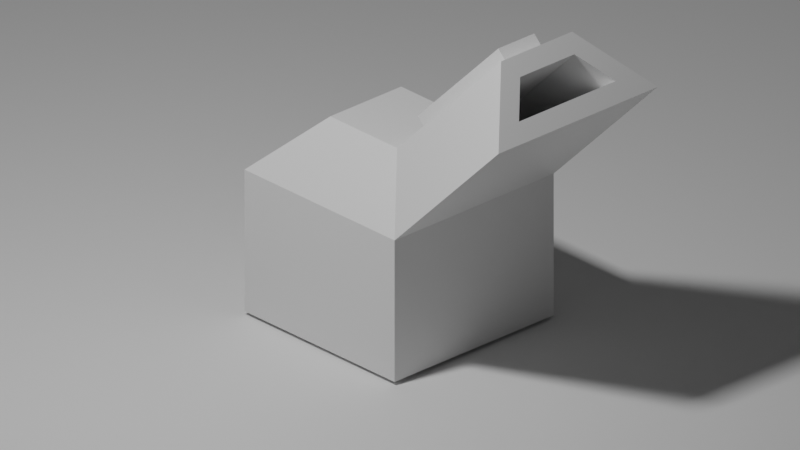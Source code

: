 # Source: anim_grease_pen_test.blend  (saved by Blender 3.0.42; exported with 4.5.12 LTS)
import bpy
from mathutils import Matrix  # noqa: F401  (used for matrix-valued properties, if any)

bpy.ops.wm.read_factory_settings(use_empty=True)
scene = bpy.context.scene
scene.name = 'Scene'

# ---- collections
col_collection = bpy.data.collections.new('Collection'); scene.collection.children.link(col_collection)

# ---- materials (node trees are filled in below, after node groups)
mat_material = bpy.data.materials.new('Material')
mat_material.alpha_threshold = 0.0
mat_material.use_transparent_shadow = False
mat_material.line_color = (0.0, 0.0, 0.0, 1.0)
mat_black_002 = bpy.data.materials.new('Black.002')
mat_black_002.use_transparent_shadow = False
mat_white_002 = bpy.data.materials.new('White.002')
mat_white_002.use_transparent_shadow = False
mat_red_002 = bpy.data.materials.new('Red.002')
mat_red_002.use_transparent_shadow = False
mat_green_002 = bpy.data.materials.new('Green.002')
mat_green_002.use_transparent_shadow = False
mat_blue_002 = bpy.data.materials.new('Blue.002')
mat_blue_002.use_transparent_shadow = False
mat_grey_002 = bpy.data.materials.new('Grey.002')
mat_grey_002.use_transparent_shadow = False

# ---- material node trees
mat_material.use_nodes = True; mat_material.node_tree.nodes.clear()
_N = mat_material.node_tree.nodes; _L = mat_material.node_tree.links
n0 = _N.new('ShaderNodeOutputMaterial'); n0.name = 'Material Output'; n0.location = (300, 300)
n1 = _N.new('ShaderNodeBsdfPrincipled'); n1.name = 'Principled BSDF'; n1.location = (10, 300)
n1.distribution = 'GGX'
n1.subsurface_method = 'RANDOM_WALK_SKIN'
n1.inputs[2].default_value = 0.4
n1.inputs[3].default_value = 1.45
n1.inputs[27].default_value = (0.0, 0.0, 0.0, 1.0)
n1.inputs[28].default_value = 1.0
_L.new(n1.outputs[0], n0.inputs[0])
n0.is_active_output = True

# ---- world
world_world = bpy.data.worlds.new('World'); scene.world = world_world
world_world.use_nodes = True; world_world.node_tree.nodes.clear()
_N = world_world.node_tree.nodes; _L = world_world.node_tree.links
n0 = _N.new('ShaderNodeOutputWorld'); n0.name = 'World Output'; n0.location = (300, 300)
n1 = _N.new('ShaderNodeBackground'); n1.name = 'Background'; n1.location = (10, 300)
n1.inputs[0].default_value = (0.05088, 0.05088, 0.05088, 1.0)
_L.new(n1.outputs[0], n0.inputs[0])
n0.is_active_output = True
world_world.color = (0.05088, 0.05088, 0.05088)
world_world.use_sun_shadow = False
world_world.sun_shadow_jitter_overblur = 0.0

# ---- cameras
cam_camera = bpy.data.cameras.new('Camera')
cam_camera.type = 'ORTHO'
cam_camera.clip_end = 100.0
cam_camera.ortho_scale = 7.314

# ---- lights
light_light = bpy.data.lights.new('Light', 'AREA')
light_light.transmission_factor = 0.0
light_light.energy = 785.4
light_light.shadow_soft_size = 1.0
light_light.shadow_maximum_resolution = 0.006
light_light.use_absolute_resolution = True
light_light.shape = 'RECTANGLE'
light_light.size = 1.0
light_light.size_y = 1.0

# ---- meshes
me_cube = bpy.data.meshes.new('Cube')
me_cube.from_pydata([(1.0, 1.0, -1.0), (1.0, -1.0, -1.0), (-1.0, 1.0, -1.0), (-1.0, -1.0, -1.0), (0.6005, 0.2258, 1.155), (1.0, 1.0, 0.4453), (0.6005, -0.2258, 1.155), (1.0, -1.0, 0.4453), (-0.4453, 0.4453, 1.0), (-1.0, 1.0, 0.4453), (-0.4453, -0.4453, 1.0), (-1.0, -1.0, 0.4453), (1.975, 0.3405, 2.243), (2.243, 0.6089, 1.975), (1.975, -0.3405, 2.243), (2.243, -0.6089, 1.975), (2.386, -1.0, 1.832), (1.676, -0.2258, 2.231), (2.386, 1.0, 1.832), (1.676, 0.2258, 2.231), (1.726, 0.3405, 1.994), (1.994, 0.6089, 1.726), (1.726, -0.3405, 1.994), (1.994, -0.6089, 1.726), (0.4453, 0.4453, 1.0), (0.4453, -0.4453, 1.0), (1.832, 0.4453, 2.386), (1.832, -0.4453, 2.386), (0.4863, 0.2258, 1.269), (0.4863, -0.2258, 1.269), (1.562, 0.2258, 2.345), (1.562, -0.2258, 2.345), (0.5803, -0.6089, 0.3119), (0.3119, -0.3405, 0.5803), (0.5803, 0.6089, 0.3119), (0.3119, 0.3405, 0.5803)], [], [(1, 7, 11, 3), (3, 11, 9, 2), (2, 0, 1, 3), (24, 8, 10, 25), (0, 5, 7, 1), (25, 10, 11, 7), (25, 7, 16, 27), (10, 8, 9, 11), (8, 24, 5, 9), (2, 9, 5, 0), (14, 15, 23, 22), (6, 17, 31, 29), (7, 5, 18, 16), (5, 24, 26, 18), (15, 14, 27, 16), (12, 13, 18, 26), (14, 12, 26, 27), (13, 15, 16, 18), (23, 21, 34, 32), (15, 13, 21, 23), (13, 12, 20, 21), (12, 14, 22, 20), (6, 4, 24, 25), (19, 17, 27, 26), (17, 6, 25, 27), (4, 19, 26, 24), (28, 29, 31, 30), (4, 6, 29, 28), (19, 4, 28, 30), (17, 19, 30, 31), (35, 33, 32, 34), (21, 20, 35, 34), (20, 22, 33, 35), (22, 23, 32, 33)])
_uv = me_cube.uv_layers.new(name='UVMap')
_uv.uv.foreach_set('vector', [0.375, 0.75, 0.5557, 0.75, 0.5557, 1.0, 0.375, 1.0, 0.375, 0.0, 0.5557, 0.0, 0.5557, 0.25, 0.375, 0.25, 0.125, 0.5, 0.375, 0.5, 0.375, 0.75, 0.125, 0.75, 0.6943, 0.5693, 0.8057, 0.5693, 0.8057, 0.6807, 0.6943, 0.6807, 0.375, 0.5, 0.5557, 0.5, 0.5557, 0.75, 0.375, 0.75, 0.6943, 0.6807, 0.8057, 0.6807, 0.875, 0.75, 0.625, 0.75, 0.6943, 0.6807, 0.625, 0.75, 0.625, 0.75, 0.6943, 0.6807, 0.8057, 0.6807, 0.8057, 0.5693, 0.875, 0.5, 0.875, 0.75, 0.8057, 0.5693, 0.6943, 0.5693, 0.625, 0.5, 0.875, 0.5, 0.375, 0.25, 0.5557, 0.25, 0.5557, 0.5, 0.375, 0.5, 0.6585, 0.6676, 0.5915, 0.7011, 0.5915, 0.7011, 0.6585, 0.6676, 0.6943, 0.6532, 0.6943, 0.6532, 0.6943, 0.6532, 0.6943, 0.6532, 0.5557, 0.75, 0.5557, 0.5, 0.5557, 0.5, 0.5557, 0.75, 0.625, 0.5, 0.6943, 0.5693, 0.6943, 0.5693, 0.625, 0.5, 0.5915, 0.7011, 0.6585, 0.6676, 0.6943, 0.6807, 0.5557, 0.75, 0.6585, 0.5824, 0.5915, 0.5489, 0.5557, 0.5, 0.6943, 0.5693, 0.6585, 0.6676, 0.6585, 0.5824, 0.6943, 0.5693, 0.6943, 0.6807, 0.5915, 0.5489, 0.5915, 0.7011, 0.5557, 0.75, 0.5557, 0.5, 0.5915, 0.7011, 0.5915, 0.5489, 0.5915, 0.5489, 0.5915, 0.7011, 0.5915, 0.7011, 0.5915, 0.5489, 0.5915, 0.5489, 0.5915, 0.7011, 0.5915, 0.5489, 0.6585, 0.5824, 0.6585, 0.5824, 0.5915, 0.5489, 0.6585, 0.5824, 0.6585, 0.6676, 0.6585, 0.6676, 0.6585, 0.5824, 0.6943, 0.6532, 0.6943, 0.5968, 0.6943, 0.5693, 0.6943, 0.6807, 0.6943, 0.5968, 0.6943, 0.6532, 0.6943, 0.6807, 0.6943, 0.5693, 0.6943, 0.6532, 0.6943, 0.6532, 0.6943, 0.6807, 0.6943, 0.6807, 0.6943, 0.5968, 0.6943, 0.5968, 0.6943, 0.5693, 0.6943, 0.5693, 0.6943, 0.5968, 0.6943, 0.6532, 0.6943, 0.6532, 0.6943, 0.5968, 0.6943, 0.5968, 0.6943, 0.6532, 0.6943, 0.6532, 0.6943, 0.5968, 0.6943, 0.5968, 0.6943, 0.5968, 0.6943, 0.5968, 0.6943, 0.5968, 0.6943, 0.6532, 0.6943, 0.5968, 0.6943, 0.5968, 0.6943, 0.6532, 0.6585, 0.5824, 0.6585, 0.6676, 0.5915, 0.7011, 0.5915, 0.5489, 0.5915, 0.5489, 0.6585, 0.5824, 0.6585, 0.5824, 0.5915, 0.5489, 0.6585, 0.5824, 0.6585, 0.6676, 0.6585, 0.6676, 0.6585, 0.5824, 0.6585, 0.6676, 0.5915, 0.7011, 0.5915, 0.7011, 0.6585, 0.6676])
me_cube.materials.append(mat_material)
me_cube.use_remesh_preserve_volume = False
me_cube.use_remesh_preserve_attributes = False
me_cube.use_mirror_vertex_groups = False
me_cube.update()
me_cube_002 = bpy.data.meshes.new('Cube.002')
me_cube_002.from_pydata([(-10.98, -12.71, -0.3572), (-10.98, -12.71, 0.8148), (-10.98, 13.71, -0.3572), (-10.98, 13.71, 0.8148), (10.98, -12.71, -0.3572), (10.98, -12.71, 0.8148), (10.98, 13.71, -0.3572), (10.98, 13.71, 0.8148)], [], [(0, 1, 3, 2), (2, 3, 7, 6), (6, 7, 5, 4), (4, 5, 1, 0), (2, 6, 4, 0), (7, 3, 1, 5)])
_uv = me_cube_002.uv_layers.new(name='UVMap')
_uv.uv.foreach_set('vector', [0.375, 0.0, 0.625, 0.0, 0.625, 0.25, 0.375, 0.25, 0.375, 0.25, 0.625, 0.25, 0.625, 0.5, 0.375, 0.5, 0.375, 0.5, 0.625, 0.5, 0.625, 0.75, 0.375, 0.75, 0.375, 0.75, 0.625, 0.75, 0.625, 1.0, 0.375, 1.0, 0.125, 0.5, 0.375, 0.5, 0.375, 0.75, 0.125, 0.75, 0.625, 0.5, 0.875, 0.5, 0.875, 0.75, 0.625, 0.75])
me_cube_002.use_remesh_fix_poles = True
me_cube_002.use_remesh_preserve_attributes = False
me_cube_002.update()

# ---- objects
ob_cube = bpy.data.objects.new('Cube', me_cube)
ob_light = bpy.data.objects.new('Light', light_light)
ob_camera = bpy.data.objects.new('Camera', cam_camera)
ob_cube_001 = bpy.data.objects.new('Cube.001', me_cube_002)
ob_stroke = bpy.data.objects.new('Stroke', None)

# ---- transforms, parenting, visibility, modifiers, constraints
ob_cube.location = (0.0, 0.0, 0.02886)
ob_cube.lock_rotations_4d = False
ob_cube.empty_display_type = 'ARROWS'
ob_cube.lineart.crease_threshold = 0.0
ob_light.location = (0.0, -6.0, 10.0)
ob_light.rotation_euler = (0.7854, 0.0, 0.0)
ob_light.lock_rotations_4d = False
ob_light.empty_display_type = 'ARROWS'
ob_light.color = (0.0, 0.0, 0.0, 0.0)
ob_light.lineart.crease_threshold = 0.0
ob_camera.location = (7.359, -6.926, 4.958)
ob_camera.rotation_euler = (1.109, 0.0, 0.8149)
ob_camera.lock_rotations_4d = False
ob_camera.empty_display_type = 'ARROWS'
ob_camera.color = (0.0, 0.0, 0.0, 0.0)
ob_camera.display_type = 'WIRE'
ob_camera.lineart.crease_threshold = 0.0
ob_cube_001.location = (0.09981, 0.5848, -1.368)
ob_cube_001.rotation_euler = (-3.142, -0.0, 0.0)
ob_stroke.location = (0.0, 0.0, -1.0)
ob_stroke.empty_image_offset = (0.0, 0.0)
ob_stroke.color = (0.0, 0.0, 0.0, 1.0)
ob_stroke.use_grease_pencil_lights = True
_m = ob_stroke.modifiers.new('Line Art', 'LINEART')
_m.show_render = True
_m.crease_threshold = 2.899
_m.split_angle = 1.047
_m.smooth_tolerance = 0.2
_m.use_output_vertex_group_match_by_name = False
_m.use_face_mark_keep_contour = False
_m.use_overlap_edge_type_support = True
_m.source_type = 'OBJECT'
_m.source_object = ob_cube
_m.use_contour = True
_m.use_loose = True
_m.use_crease = True
_m.use_material = True
_m.use_edge_mark = True
_m.use_intersection = True
_m.target_layer = 'Lines'
_m.target_material = mat_black_002
_m.overscan = 0.0
_m.radius = 0.0405

# ---- collection membership
col_collection.objects.link(ob_cube)
col_collection.objects.link(ob_light)
col_collection.objects.link(ob_camera)
col_collection.objects.link(ob_cube_001)
col_collection.objects.link(ob_stroke)

# ---- scene / render settings (as saved in the file)
scene.camera = ob_camera
scene.frame_start = 1; scene.frame_end = 250; scene.frame_set(73)
scene.render.engine = 'BLENDER_EEVEE_NEXT'
scene.cycles.samples = 8
scene.cycles.sampling_pattern = 'TABULATED_SOBOL'
scene.cycles.use_light_tree = False
scene.eevee.taa_render_samples = 1
scene.view_settings.view_transform = 'Filmic'
bpy.context.view_layer.update()
